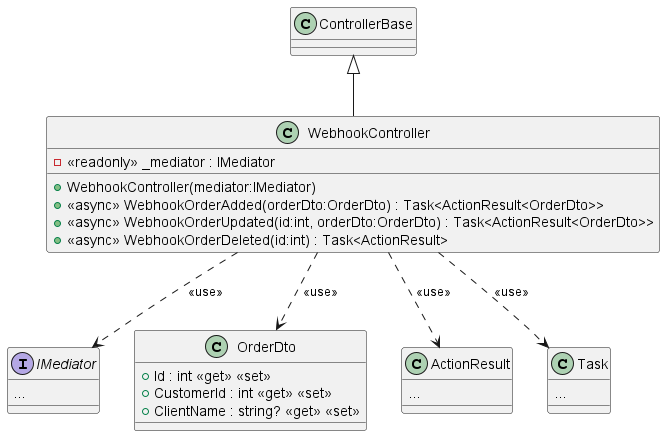

The diagram above was rendered by PlantUML. Its source (embedded in the PNG):
@startuml
class WebhookController {
    - <<readonly>> _mediator : IMediator
    + WebhookController(mediator:IMediator)
    + <<async>> WebhookOrderAdded(orderDto:OrderDto) : Task<ActionResult<OrderDto>>
    + <<async>> WebhookOrderUpdated(id:int, orderDto:OrderDto) : Task<ActionResult<OrderDto>>
    + <<async>> WebhookOrderDeleted(id:int) : Task<ActionResult>
}
ControllerBase <|-- WebhookController
interface IMediator {
...
}
WebhookController ..> IMediator: <<use>>
WebhookController ..> OrderDto: <<use>>
class OrderDto {
    + Id : int <<get>> <<set>>
    + CustomerId : int <<get>> <<set>>
    + ClientName : string? <<get>> <<set>>
}
class ActionResult {
...
}
WebhookController ..> ActionResult: <<use>>
class Task {
...
}
WebhookController ..> Task: <<use>>
@enduml